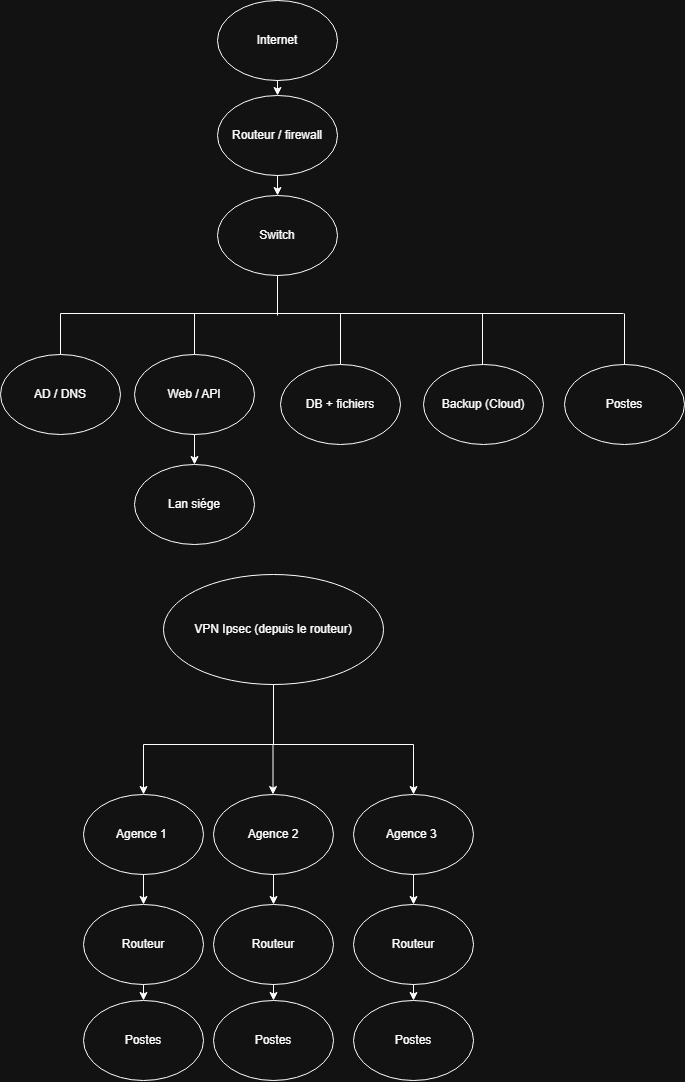

The diagram above was exported from draw.io. Its source (the exported page's mxGraphModel, read from the mxfile embedded in the PNG):
<mxGraphModel dx="2289" dy="1171" grid="1" gridSize="10" guides="1" tooltips="1" connect="1" arrows="1" fold="1" page="1" pageScale="1" pageWidth="827" pageHeight="1169" math="0" shadow="0">
  <root>
    <mxCell id="0" />
    <mxCell id="1" parent="0" />
    <mxCell id="pV8B5X3s-XCdpbpH6QHf-1" parent="1" style="ellipse;whiteSpace=wrap;html=1;" value="Internet" vertex="1">
      <mxGeometry height="80" width="120" x="354" y="15" as="geometry" />
    </mxCell>
    <mxCell id="pV8B5X3s-XCdpbpH6QHf-2" parent="1" style="ellipse;whiteSpace=wrap;html=1;" value="Routeur / firewall" vertex="1">
      <mxGeometry height="80" width="120" x="354" y="110" as="geometry" />
    </mxCell>
    <mxCell id="pV8B5X3s-XCdpbpH6QHf-3" edge="1" parent="1" source="pV8B5X3s-XCdpbpH6QHf-1" style="endArrow=classic;html=1;rounded=0;exitX=0.5;exitY=1;exitDx=0;exitDy=0;entryX=0.5;entryY=0;entryDx=0;entryDy=0;" target="pV8B5X3s-XCdpbpH6QHf-2" value="">
      <mxGeometry height="50" relative="1" width="50" as="geometry">
        <mxPoint x="390" y="275" as="sourcePoint" />
        <mxPoint x="440" y="225" as="targetPoint" />
      </mxGeometry>
    </mxCell>
    <mxCell id="pV8B5X3s-XCdpbpH6QHf-5" edge="1" parent="1" style="endArrow=none;html=1;rounded=0;" value="">
      <mxGeometry height="50" relative="1" width="50" as="geometry">
        <mxPoint x="197" y="328" as="sourcePoint" />
        <mxPoint x="760" y="328" as="targetPoint" />
      </mxGeometry>
    </mxCell>
    <mxCell id="pV8B5X3s-XCdpbpH6QHf-6" edge="1" parent="1" style="endArrow=classic;html=1;rounded=0;" value="">
      <mxGeometry height="50" relative="1" width="50" as="geometry">
        <mxPoint x="197" y="328" as="sourcePoint" />
        <mxPoint x="197" y="398" as="targetPoint" />
      </mxGeometry>
    </mxCell>
    <mxCell id="pV8B5X3s-XCdpbpH6QHf-8" edge="1" parent="1" style="endArrow=classic;html=1;rounded=0;" value="">
      <mxGeometry height="50" relative="1" width="50" as="geometry">
        <mxPoint x="331" y="328" as="sourcePoint" />
        <mxPoint x="331" y="398" as="targetPoint" />
      </mxGeometry>
    </mxCell>
    <mxCell id="pV8B5X3s-XCdpbpH6QHf-9" edge="1" parent="1" style="endArrow=classic;html=1;rounded=0;" value="">
      <mxGeometry height="50" relative="1" width="50" as="geometry">
        <mxPoint x="477" y="328" as="sourcePoint" />
        <mxPoint x="477" y="398" as="targetPoint" />
      </mxGeometry>
    </mxCell>
    <mxCell id="pV8B5X3s-XCdpbpH6QHf-10" parent="1" style="ellipse;whiteSpace=wrap;html=1;" value="AD / DNS" vertex="1">
      <mxGeometry height="80" width="120" x="137" y="369" as="geometry" />
    </mxCell>
    <mxCell id="pV8B5X3s-XCdpbpH6QHf-11" parent="1" style="ellipse;whiteSpace=wrap;html=1;" value="Web / API" vertex="1">
      <mxGeometry height="80" width="120" x="271" y="369" as="geometry" />
    </mxCell>
    <mxCell id="pV8B5X3s-XCdpbpH6QHf-12" parent="1" style="ellipse;whiteSpace=wrap;html=1;" value="DB + fichiers" vertex="1">
      <mxGeometry height="80" width="120" x="417" y="379" as="geometry" />
    </mxCell>
    <mxCell id="pV8B5X3s-XCdpbpH6QHf-13" edge="1" parent="1" source="pV8B5X3s-XCdpbpH6QHf-11" style="endArrow=classic;html=1;rounded=0;exitX=0.5;exitY=1;exitDx=0;exitDy=0;" target="pV8B5X3s-XCdpbpH6QHf-14" value="">
      <mxGeometry height="50" relative="1" width="50" as="geometry">
        <mxPoint x="331" y="478" as="sourcePoint" />
        <mxPoint x="331" y="528" as="targetPoint" />
      </mxGeometry>
    </mxCell>
    <mxCell id="pV8B5X3s-XCdpbpH6QHf-14" parent="1" style="ellipse;whiteSpace=wrap;html=1;" value="Lan siége" vertex="1">
      <mxGeometry height="80" width="120" x="271" y="479" as="geometry" />
    </mxCell>
    <mxCell id="pV8B5X3s-XCdpbpH6QHf-15" parent="1" style="ellipse;whiteSpace=wrap;html=1;" value="VPN Ipsec (depuis le routeur)" vertex="1">
      <mxGeometry height="110" width="220" x="300" y="589" as="geometry" />
    </mxCell>
    <mxCell id="pV8B5X3s-XCdpbpH6QHf-16" edge="1" parent="1" style="endArrow=none;html=1;rounded=0;entryX=0.5;entryY=1;entryDx=0;entryDy=0;" target="pV8B5X3s-XCdpbpH6QHf-15" value="">
      <mxGeometry height="50" relative="1" width="50" as="geometry">
        <mxPoint x="410" y="759" as="sourcePoint" />
        <mxPoint x="440" y="719" as="targetPoint" />
      </mxGeometry>
    </mxCell>
    <mxCell id="pV8B5X3s-XCdpbpH6QHf-17" edge="1" parent="1" style="endArrow=none;html=1;rounded=0;" value="">
      <mxGeometry height="50" relative="1" width="50" as="geometry">
        <mxPoint x="280" y="759" as="sourcePoint" />
        <mxPoint x="550" y="759" as="targetPoint" />
      </mxGeometry>
    </mxCell>
    <mxCell id="pV8B5X3s-XCdpbpH6QHf-18" edge="1" parent="1" style="endArrow=classic;html=1;rounded=0;" value="">
      <mxGeometry height="50" relative="1" width="50" as="geometry">
        <mxPoint x="280" y="759" as="sourcePoint" />
        <mxPoint x="280" y="809" as="targetPoint" />
      </mxGeometry>
    </mxCell>
    <mxCell id="pV8B5X3s-XCdpbpH6QHf-19" edge="1" parent="1" style="endArrow=classic;html=1;rounded=0;" value="">
      <mxGeometry height="50" relative="1" width="50" as="geometry">
        <mxPoint x="409.5" y="759" as="sourcePoint" />
        <mxPoint x="409.5" y="809" as="targetPoint" />
      </mxGeometry>
    </mxCell>
    <mxCell id="pV8B5X3s-XCdpbpH6QHf-20" edge="1" parent="1" style="endArrow=classic;html=1;rounded=0;" value="">
      <mxGeometry height="50" relative="1" width="50" as="geometry">
        <mxPoint x="550" y="759" as="sourcePoint" />
        <mxPoint x="550" y="809" as="targetPoint" />
      </mxGeometry>
    </mxCell>
    <mxCell id="pV8B5X3s-XCdpbpH6QHf-21" parent="1" style="ellipse;whiteSpace=wrap;html=1;" value="Agence 1&amp;nbsp;" vertex="1">
      <mxGeometry height="80" width="120" x="220" y="809" as="geometry" />
    </mxCell>
    <mxCell id="pV8B5X3s-XCdpbpH6QHf-22" parent="1" style="ellipse;whiteSpace=wrap;html=1;" value="Postes" vertex="1">
      <mxGeometry height="80" width="120" x="220" y="1015" as="geometry" />
    </mxCell>
    <mxCell id="pV8B5X3s-XCdpbpH6QHf-23" edge="1" parent="1" style="endArrow=classic;html=1;rounded=0;exitX=0.5;exitY=1;exitDx=0;exitDy=0;entryX=0.5;entryY=0;entryDx=0;entryDy=0;" target="pV8B5X3s-XCdpbpH6QHf-22" value="">
      <mxGeometry height="50" relative="1" width="50" as="geometry">
        <mxPoint x="280" y="985" as="sourcePoint" />
        <mxPoint x="440" y="915" as="targetPoint" />
      </mxGeometry>
    </mxCell>
    <mxCell id="pV8B5X3s-XCdpbpH6QHf-24" parent="1" style="ellipse;whiteSpace=wrap;html=1;" value="Agence 2" vertex="1">
      <mxGeometry height="80" width="120" x="350" y="809" as="geometry" />
    </mxCell>
    <mxCell id="pV8B5X3s-XCdpbpH6QHf-25" parent="1" style="ellipse;whiteSpace=wrap;html=1;" value="Postes" vertex="1">
      <mxGeometry height="80" width="120" x="350" y="1015" as="geometry" />
    </mxCell>
    <mxCell id="pV8B5X3s-XCdpbpH6QHf-26" edge="1" parent="1" style="endArrow=classic;html=1;rounded=0;exitX=0.5;exitY=1;exitDx=0;exitDy=0;entryX=0.5;entryY=0;entryDx=0;entryDy=0;" target="pV8B5X3s-XCdpbpH6QHf-25" value="">
      <mxGeometry height="50" relative="1" width="50" as="geometry">
        <mxPoint x="410" y="985" as="sourcePoint" />
        <mxPoint x="570" y="915" as="targetPoint" />
      </mxGeometry>
    </mxCell>
    <mxCell id="pV8B5X3s-XCdpbpH6QHf-27" parent="1" style="ellipse;whiteSpace=wrap;html=1;" value="Agence 3&amp;nbsp;" vertex="1">
      <mxGeometry height="80" width="120" x="490" y="809" as="geometry" />
    </mxCell>
    <mxCell id="pV8B5X3s-XCdpbpH6QHf-28" parent="1" style="ellipse;whiteSpace=wrap;html=1;" value="Postes" vertex="1">
      <mxGeometry height="80" width="120" x="490" y="1015" as="geometry" />
    </mxCell>
    <mxCell id="pV8B5X3s-XCdpbpH6QHf-29" edge="1" parent="1" style="endArrow=classic;html=1;rounded=0;exitX=0.5;exitY=1;exitDx=0;exitDy=0;entryX=0.5;entryY=0;entryDx=0;entryDy=0;" target="pV8B5X3s-XCdpbpH6QHf-28" value="">
      <mxGeometry height="50" relative="1" width="50" as="geometry">
        <mxPoint x="550" y="985" as="sourcePoint" />
        <mxPoint x="710" y="915" as="targetPoint" />
      </mxGeometry>
    </mxCell>
    <mxCell id="pV8B5X3s-XCdpbpH6QHf-30" parent="1" style="ellipse;whiteSpace=wrap;html=1;" value="Switch" vertex="1">
      <mxGeometry height="80" width="120" x="354" y="210" as="geometry" />
    </mxCell>
    <mxCell id="pV8B5X3s-XCdpbpH6QHf-31" edge="1" parent="1" source="pV8B5X3s-XCdpbpH6QHf-2" style="endArrow=classic;html=1;rounded=0;exitX=0.5;exitY=1;exitDx=0;exitDy=0;entryX=0.5;entryY=0;entryDx=0;entryDy=0;" target="pV8B5X3s-XCdpbpH6QHf-30" value="">
      <mxGeometry height="50" relative="1" width="50" as="geometry">
        <mxPoint x="390" y="290" as="sourcePoint" />
        <mxPoint x="414" y="200" as="targetPoint" />
      </mxGeometry>
    </mxCell>
    <mxCell id="pV8B5X3s-XCdpbpH6QHf-32" edge="1" parent="1" style="endArrow=none;html=1;rounded=0;entryX=0.5;entryY=1;entryDx=0;entryDy=0;" target="pV8B5X3s-XCdpbpH6QHf-30" value="">
      <mxGeometry height="50" relative="1" width="50" as="geometry">
        <mxPoint x="414" y="330" as="sourcePoint" />
        <mxPoint x="440" y="340" as="targetPoint" />
      </mxGeometry>
    </mxCell>
    <mxCell id="pV8B5X3s-XCdpbpH6QHf-34" edge="1" parent="1" style="endArrow=classic;html=1;rounded=0;" value="">
      <mxGeometry height="50" relative="1" width="50" as="geometry">
        <mxPoint x="761" y="328" as="sourcePoint" />
        <mxPoint x="761" y="398" as="targetPoint" />
      </mxGeometry>
    </mxCell>
    <mxCell id="pV8B5X3s-XCdpbpH6QHf-35" parent="1" style="ellipse;whiteSpace=wrap;html=1;" value="Postes" vertex="1">
      <mxGeometry height="80" width="120" x="701" y="379" as="geometry" />
    </mxCell>
    <mxCell id="pV8B5X3s-XCdpbpH6QHf-36" parent="1" style="ellipse;whiteSpace=wrap;html=1;" value="Routeur" vertex="1">
      <mxGeometry height="80" width="120" x="220" y="919" as="geometry" />
    </mxCell>
    <mxCell id="pV8B5X3s-XCdpbpH6QHf-37" edge="1" parent="1" style="endArrow=classic;html=1;rounded=0;exitX=0.5;exitY=1;exitDx=0;exitDy=0;entryX=0.5;entryY=0;entryDx=0;entryDy=0;" target="pV8B5X3s-XCdpbpH6QHf-36" value="">
      <mxGeometry height="50" relative="1" width="50" as="geometry">
        <mxPoint x="280" y="889" as="sourcePoint" />
        <mxPoint x="440" y="819" as="targetPoint" />
      </mxGeometry>
    </mxCell>
    <mxCell id="pV8B5X3s-XCdpbpH6QHf-38" parent="1" style="ellipse;whiteSpace=wrap;html=1;" value="Routeur" vertex="1">
      <mxGeometry height="80" width="120" x="350" y="919" as="geometry" />
    </mxCell>
    <mxCell id="pV8B5X3s-XCdpbpH6QHf-39" edge="1" parent="1" style="endArrow=classic;html=1;rounded=0;exitX=0.5;exitY=1;exitDx=0;exitDy=0;entryX=0.5;entryY=0;entryDx=0;entryDy=0;" target="pV8B5X3s-XCdpbpH6QHf-38" value="">
      <mxGeometry height="50" relative="1" width="50" as="geometry">
        <mxPoint x="410" y="889" as="sourcePoint" />
        <mxPoint x="570" y="819" as="targetPoint" />
      </mxGeometry>
    </mxCell>
    <mxCell id="pV8B5X3s-XCdpbpH6QHf-40" parent="1" style="ellipse;whiteSpace=wrap;html=1;" value="Routeur" vertex="1">
      <mxGeometry height="80" width="120" x="490" y="919" as="geometry" />
    </mxCell>
    <mxCell id="pV8B5X3s-XCdpbpH6QHf-41" edge="1" parent="1" style="endArrow=classic;html=1;rounded=0;exitX=0.5;exitY=1;exitDx=0;exitDy=0;entryX=0.5;entryY=0;entryDx=0;entryDy=0;" target="pV8B5X3s-XCdpbpH6QHf-40" value="">
      <mxGeometry height="50" relative="1" width="50" as="geometry">
        <mxPoint x="550" y="889" as="sourcePoint" />
        <mxPoint x="710" y="819" as="targetPoint" />
      </mxGeometry>
    </mxCell>
    <mxCell id="QZFnPWg2z29sm_piQ7iy-2" edge="1" parent="1" style="endArrow=none;html=1;rounded=0;" value="">
      <mxGeometry height="50" relative="1" width="50" as="geometry">
        <mxPoint x="619" y="388" as="sourcePoint" />
        <mxPoint x="619" y="328" as="targetPoint" />
      </mxGeometry>
    </mxCell>
    <mxCell id="QZFnPWg2z29sm_piQ7iy-3" parent="1" style="ellipse;whiteSpace=wrap;html=1;" value="Backup (Cloud)" vertex="1">
      <mxGeometry height="80" width="120" x="560" y="379" as="geometry" />
    </mxCell>
  </root>
</mxGraphModel>